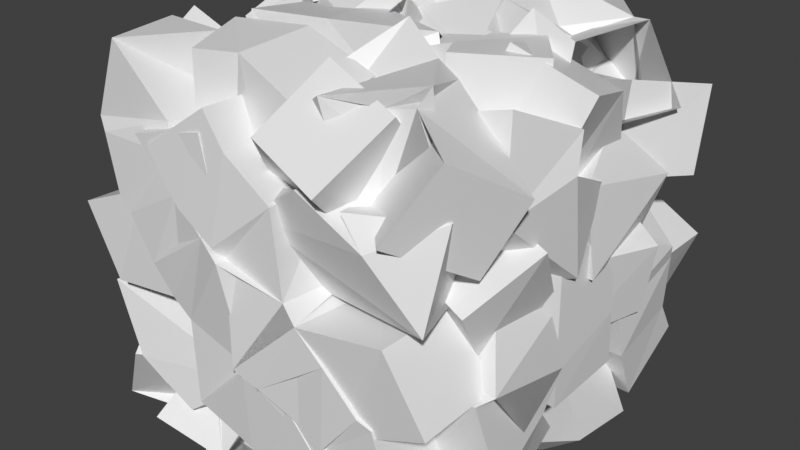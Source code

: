 # Source: planta_cubo.blend  (saved by Blender 3.0.42; exported with 4.5.12 LTS)
import bpy
from mathutils import Matrix  # noqa: F401  (used for matrix-valued properties, if any)

bpy.ops.wm.read_factory_settings(use_empty=True)
scene = bpy.context.scene
scene.name = 'Scene'

# ---- collections
col_collection = bpy.data.collections.new('Collection'); scene.collection.children.link(col_collection)

# ---- materials (node trees are filled in below, after node groups)
mat_material = bpy.data.materials.new('Material')
mat_material.alpha_threshold = 0.0
mat_material.use_transparent_shadow = False
mat_material.line_color = (0.0, 0.0, 0.0, 1.0)
mat_default_obj_004 = bpy.data.materials.new('Default OBJ.004')
mat_default_obj_004.use_transparent_shadow = False

# ---- material node trees
mat_material.use_nodes = True; mat_material.node_tree.nodes.clear()
_N = mat_material.node_tree.nodes; _L = mat_material.node_tree.links
n0 = _N.new('ShaderNodeOutputMaterial'); n0.name = 'Material Output'; n0.location = (300, 300)
n1 = _N.new('ShaderNodeBsdfPrincipled'); n1.name = 'Principled BSDF'; n1.location = (10, 300)
n1.distribution = 'GGX'
n1.subsurface_method = 'RANDOM_WALK_SKIN'
n1.inputs[2].default_value = 0.4
n1.inputs[3].default_value = 1.45
n1.inputs[27].default_value = (0.0, 0.0, 0.0, 1.0)
n1.inputs[28].default_value = 1.0
_L.new(n1.outputs[0], n0.inputs[0])
n0.is_active_output = True
mat_default_obj_004.use_nodes = True; mat_default_obj_004.node_tree.nodes.clear()
_N = mat_default_obj_004.node_tree.nodes; _L = mat_default_obj_004.node_tree.links
n0 = _N.new('ShaderNodeBsdfPrincipled'); n0.name = 'Principled BSDF'; n0.location = (10, 300)
n0.distribution = 'GGX'
n0.subsurface_method = 'RANDOM_WALK_SKIN'
n0.inputs[3].default_value = 1.45
n0.inputs[27].default_value = (0.0, 0.0, 0.0, 1.0)
n0.inputs[28].default_value = 1.0
n1 = _N.new('ShaderNodeOutputMaterial'); n1.name = 'Material Output'; n1.location = (300, 300)
_L.new(n0.outputs[0], n1.inputs[0])
n1.is_active_output = True

# ---- world
world_world = bpy.data.worlds.new('World'); scene.world = world_world
world_world.use_nodes = True; world_world.node_tree.nodes.clear()
_N = world_world.node_tree.nodes; _L = world_world.node_tree.links
n0 = _N.new('ShaderNodeOutputWorld'); n0.name = 'World Output'; n0.location = (300, 300)
n1 = _N.new('ShaderNodeBackground'); n1.name = 'Background'; n1.location = (10, 300)
n1.inputs[0].default_value = (0.05088, 0.05088, 0.05088, 1.0)
_L.new(n1.outputs[0], n0.inputs[0])
n0.is_active_output = True
world_world.color = (0.05088, 0.05088, 0.05088)
world_world.use_sun_shadow = False
world_world.sun_shadow_jitter_overblur = 0.0

# ---- meshes
me_cube = bpy.data.meshes.new('Cube')
me_cube.from_pydata([(1.0, 1.0, 1.0), (1.0, 1.0, -1.0), (1.0, -1.0, 1.0), (1.0, -1.0, -1.0), (-1.0, 1.0, 1.0), (-1.0, 1.0, -1.0), (-1.0, -1.0, 1.0), (-1.0, -1.0, -1.0)], [], [(0, 4, 6, 2), (3, 2, 6, 7), (7, 6, 4, 5), (5, 1, 3, 7), (1, 0, 2, 3), (5, 4, 0, 1)])
_uv = me_cube.uv_layers.new(name='UVMap')
_uv.uv.foreach_set('vector', [0.625, 0.5, 0.875, 0.5, 0.875, 0.75, 0.625, 0.75, 0.375, 0.75, 0.625, 0.75, 0.625, 1.0, 0.375, 1.0, 0.375, 0.0, 0.625, 0.0, 0.625, 0.25, 0.375, 0.25, 0.125, 0.5, 0.375, 0.5, 0.375, 0.75, 0.125, 0.75, 0.375, 0.5, 0.625, 0.5, 0.625, 0.75, 0.375, 0.75, 0.375, 0.25, 0.625, 0.25, 0.625, 0.5, 0.375, 0.5])
me_cube.materials.append(mat_material)
me_cube.use_remesh_preserve_volume = False
me_cube.use_remesh_preserve_attributes = False
me_cube.use_mirror_vertex_groups = False
me_cube.update()
me_fractal_cubo_004 = bpy.data.meshes.new('fractal_cubo.004')
me_fractal_cubo_004.from_pydata([(0.0, 0.0, -1.0), (0.0, 0.0, -0.7), (0.0, 0.0, -0.4), (0.0, 0.0, -0.1), (0.0, 0.0, 0.2), (0.0, 0.0, 0.5), (0.0, 0.0, -0.7), (0.0, 0.0, -0.4), (0.0, 0.0, -0.1), (0.0, 0.0, 0.2), (0.0, 0.0, 0.5), (0.0, 0.0, 0.8), (0.0, 0.0, -0.7), (0.2121, 0.2121, -0.6984), (0.2393, 0.181, -0.3974), (0.09388, 0.2849, -0.09687), (0.2672, 0.1363, 0.2038), (0.1542, 0.2573, 0.5047), (-0.2121, -0.2121, -0.6984), (-0.2393, -0.181, -0.3979), (-0.09388, -0.2849, -0.09721), (-0.2672, -0.1363, 0.2036), (-0.1542, -0.2573, 0.5042), (0.0, 0.0, 1.1), (0.0, 0.0, -0.7), (0.04575, 0.04562, -0.993), (-0.1918, -0.1912, -0.8291), (-0.01178, 0.002193, 1.1), (0.3895, 0.4172, -0.8267), (0.5388, 0.1974, -0.3924), (-0.01984, 0.5621, -0.112), (0.5618, 0.08437, 0.2268), (0.2404, 0.5178, 0.6261), (-0.3895, -0.4172, -0.8267), (-0.5388, -0.1973, -0.3928), (0.01991, -0.5621, -0.1122), (-0.5618, -0.08433, 0.2266), (-0.2403, -0.5177, 0.6257), (0.0, 0.0, 0.8), (-0.2554, -0.1572, -0.9922), (0.2642, -0.1271, 1.036), (0.2786, 0.2344, -1.005), (-0.248, -0.2159, -1.123), (-0.2751, 0.1316, 1.037), (0.5328, 0.6719, -0.8946), (0.8291, 0.1485, -0.4502), (-0.1807, 0.8113, -0.1574), (0.8189, -0.02445, 0.3367), (0.3133, 0.7691, 0.7727), (-0.5374, -0.6722, -0.8825), (-0.83, -0.1504, -0.4477), (0.1809, -0.8111, -0.1577), (-0.8202, 0.02354, 0.3343), (-0.3101, -0.7699, 0.7724), (0.1672, -0.2491, -0.9982), (0.1577, 0.2215, 0.9731), (-0.05515, 0.328, -1.002), (0.009306, -0.3939, -0.9212), (-0.1657, -0.2234, 0.9755), (0.2677, 0.5518, -1.066), (0.636, 0.4577, -0.2794), (0.2105, 0.7523, -0.08391), (0.7255, 0.3339, 0.1963), (0.2763, 0.433, 0.9116), (-0.2678, -0.5374, -1.073), (-0.6351, -0.4568, -0.2771), (-0.2098, -0.7527, -0.08189), (-0.7253, -0.3342, 0.1976), (-0.2814, -0.4321, 0.9102), (-0.4594, 0.06279, -0.9957), (0.5027, -0.3062, 1.004), (0.4944, 0.02643, -0.9935), (-0.07411, -0.4388, -1.022), (-0.5123, 0.3122, 1.003), (0.6531, 0.9175, -0.7711), (1.049, -0.003418, -0.5867), (-0.4201, 0.9719, -0.2402), (1.028, -0.1779, 0.4869), (0.5291, 0.9745, 0.7377), (-0.6616, -0.9195, -0.7665), (-1.058, -0.004181, -0.5765), (0.4197, -0.9716, -0.2427), (-1.032, 0.1755, 0.4828), (-0.5244, -0.9771, 0.7387), (0.6403, 0.3584, -0.9805), (-0.6354, -0.3211, -0.9691), (0.5503, -0.09508, 0.9522), (-0.5604, 0.1014, 0.9495), (0.8114, 0.5991, -0.9787), (1.052, 0.3183, -0.3425), (-0.1198, 1.046, 0.01882), (1.047, -0.01598, 0.142), (0.05536, 0.921, 0.7928), (-0.81, -0.6181, -0.9954), (-1.05, -0.3257, -0.3436), (0.1223, -1.046, 0.01902), (-1.044, 0.0196, 0.1349), (-0.05126, -0.9203, 0.7931), (0.388, -0.4522, -0.998), (0.07392, 0.5047, 1.025), (-0.2351, 0.568, -0.9994), (0.1878, -0.6324, -0.9573), (-0.1161, -0.5143, 1.03), (0.1024, 0.7922, -0.9955), (0.8654, 0.645, -0.2313), (0.3587, 1.009, -0.03892), (0.9645, 0.5091, 0.2432), (0.5635, 0.4331, 0.9982), (-0.15, -0.8031, -0.9988), (-0.8647, -0.6436, -0.2281), (-0.3573, -1.011, -0.03996), (-0.9632, -0.5105, 0.2459), (-0.569, -0.4341, 0.9956), (-0.6816, 0.2643, -0.9974), (0.6581, -0.5599, 0.9655), (0.7503, -0.1302, -0.9975), (0.04588, -0.7123, -0.9943), (-0.6672, 0.5659, 0.9627), (0.879, 0.9184, -0.5737), (0.9927, -0.2755, -0.7), (-0.7064, 0.9604, -0.3289), (0.9876, -0.452, 0.6018), (0.8138, 0.893, 0.6892), (-0.8877, -0.9141, -0.5695), (-0.9899, 0.262, -0.6969), (0.7076, -0.9604, -0.3264), (-0.9871, 0.4493, 0.5968), (-0.809, -0.8967, 0.6881), (0.1995, -0.4177, 0.9994), (0.4184, 0.9314, -0.9926), (1.079, 0.0384, -0.3264), (-0.04086, 0.9618, -0.376), (0.9705, 0.1763, 0.5002), (0.4069, 0.9697, 0.9752), (-0.4462, -0.9364, -0.9917), (-1.069, -0.04293, -0.3019), (0.04127, -0.9615, -0.3765), (-0.9726, -0.1783, 0.4957), (-0.3985, -0.9877, 0.9588), (0.1532, 0.9435, -0.3079), (-0.1493, -0.9432, -0.3056), (0.3061, -0.5328, 0.9973), (-0.3432, 0.5599, 0.996), (0.4044, 1.06, -0.6825), (0.8008, 0.1654, -0.5838), (-0.422, 1.149, -0.4825), (0.9952, 0.01155, 0.7172), (0.4602, 0.9407, 0.4477), (-0.4193, -1.059, -0.6575), (-0.87, -0.131, -0.7728), (0.423, -1.165, -0.4721), (-0.9953, -0.01438, 0.7121), (-0.456, -0.9378, 0.4493), (0.9212, 0.2534, -0.9727), (-0.9106, -0.2018, -0.9745), (0.8444, -0.04244, 0.9801), (-0.8532, 0.04243, 0.9772), (1.055, 0.5663, -0.8071), (0.9593, 0.4833, -0.5754), (-0.262, 1.005, 0.2797), (1.005, -0.2613, -0.02548), (-0.2266, 0.9784, 0.708), (-1.048, -0.5785, -0.8177), (-0.9689, -0.4768, -0.5898), (0.2667, -1.005, 0.2787), (-1.004, 0.2667, -0.03046), (0.233, -0.9736, 0.7136), (0.609, -0.6551, -0.9979), (-0.1936, 0.6382, 1.001), (-0.4182, 0.8044, -0.9757), (0.3674, -0.8712, -0.9311), (0.1686, -0.6044, 1.001), (0.008406, 0.9897, -0.7901), (0.9144, 0.9111, -0.1017), (0.6538, 0.9848, 0.00909), (1.008, 0.7144, 0.4576), (0.8607, 0.4122, 0.9626), (-0.1413, -0.9731, -0.7518), (-0.9141, -0.909, -0.09721), (-0.6533, -0.9823, -9.9e-05), (-1.008, -0.7165, 0.4593), (-0.8664, -0.4154, 0.9604), (-0.8328, 0.5234, -0.9979), (0.7367, -0.8447, 0.9133), (1.038, -0.2103, -0.9749), (0.1533, -0.9589, -0.8613), (-0.7465, 0.8496, 0.9062), (0.8307, 0.8988, -0.2783), (0.9855, -0.5753, -0.7084), (-0.9852, 0.8769, -0.4021), (0.9711, -0.7408, 0.5225), (1.045, 0.7474, 0.8125), (-0.8098, -0.8922, -0.2806), (-0.9991, 0.5605, -0.6688), (0.99, -0.8749, -0.3805), (-0.972, 0.7368, 0.5125), (-1.043, -0.7524, 0.8077), (0.8889, 0.9729, -0.948), (-0.5804, 0.9947, 0.01235), (0.999, -0.3982, 0.2855), (0.7164, 0.9976, 0.9709), (-0.9008, -0.9779, -0.9378), (0.5775, -0.9948, 0.01135), (-0.9987, 0.3895, 0.2751), (-0.7151, -0.9975, 0.9694), (0.9577, 0.8609, -0.9818), (0.9992, 0.3106, -0.0472), (0.09158, 1.002, 0.2271), (0.9998, 0.2446, 0.001073), (0.07924, 0.9914, 0.5022), (-0.9534, -0.8814, -0.9868), (-0.9993, -0.3185, -0.04798), (-0.08823, -1.002, 0.2281), (-0.9998, -0.2441, -0.001063), (-0.07266, -0.9918, 0.5026), (0.08742, 0.9245, 0.05723), (0.9974, 0.3312, 0.003892), (0.6778, 0.7104, 0.998), (-0.1573, -0.9758, 0.181), (-0.9975, -0.3507, -0.005639), (-0.6706, -0.7164, 0.9978), (-0.9607, 0.1543, -0.9979), (0.9533, -0.5096, 0.9827), (-0.9617, 0.5106, 0.9772), (0.9797, 0.9554, -0.8539), (0.9976, -0.3437, -0.4079), (-0.8337, 1.012, -0.0622), (1.007, -0.4936, 0.8982), (0.7901, 0.9299, 0.986), (-0.9832, -0.9581, -0.8504), (-1.052, 0.1723, -0.4175), (0.8401, -1.025, -0.06526), (-1.005, 0.4905, 0.8935), (-0.7837, -0.9291, 0.9853), (0.9997, -0.249, -0.359), (0.997, 0.4316, 0.6555), (0.6797, 0.8469, 0.9976), (-1.001, 0.2438, -0.3574), (-0.9975, -0.4361, 0.647), (-0.6698, -0.8659, 0.9977), (0.4448, 0.9946, -0.3564), (0.4007, -0.8175, 0.9979), (-0.4211, 0.8496, 0.9978), (0.524, 0.9996, -0.4141), (-0.5474, 1.002, -0.7122), (0.1937, 1.017, 0.3332), (-0.4851, -1.0, -0.3708), (0.5952, -1.012, -0.664), (-0.1965, -1.021, 0.324), (-0.9852, 0.08826, -0.9924), (0.9704, -0.3145, 0.9692), (-0.9709, 0.318, 0.9624), (1.001, 0.8481, -0.8942), (-0.5581, 0.9956, 0.3267), (0.997, -0.5596, -0.05652), (-0.503, 0.9875, 0.8242), (-1.001, -0.8635, -0.8987), (0.5633, -0.9956, 0.3226), (-0.9974, 0.5661, -0.04782), (0.5065, -0.9702, 0.8368), (0.7975, -0.8863, -0.9664), (-0.3668, 0.8832, 0.9981), (-0.6684, 0.9576, -0.9125), (0.6317, -0.9848, -0.846), (0.3547, -0.8397, 0.9981), (-0.288, 0.9976, -0.7447), (0.9695, 0.9708, 0.1871), (0.823, 0.9972, 0.2565), (0.9398, 0.9733, 0.3223), (0.8221, 0.7014, 0.8927), (-0.9641, -0.982, 0.1894), (-0.8126, -0.9968, 0.2537), (-0.939, -0.973, 0.3201), (-0.8074, -0.7044, 0.9057), (-0.9032, 0.8146, -0.9812), (0.8578, -0.9834, 0.6764), (0.8757, -0.4613, -0.9972), (-0.7542, 0.9964, 0.6447), (0.5569, 0.9932, -0.3562), (0.9818, -0.8336, -0.8609), (-0.8637, 0.8857, -0.1279), (0.8918, -0.928, 0.3018), (0.8775, 0.9122, 0.9987), (-0.5349, -0.9934, -0.3454), (-0.9952, 0.8561, -0.72), (0.9397, -0.8319, -0.08792), (-0.8939, 0.9278, 0.2947), (-0.8693, -0.9007, 1.002), (0.9917, -0.9885, 0.9788), (-1.005, 1.002, 0.9162), (-0.9979, 0.5686, -0.3478)], [(0, 1), (165, 258), (4, 5), (169, 262), (173, 266), (0, 12), (4, 16), (181, 273), (8, 20), (189, 280), (193, 284), (16, 31), (20, 35), (0, 39), (28, 44), (32, 48), (36, 52), (0, 54), (28, 59), (32, 63), (36, 67), (19, 34), (40, 70), (44, 74), (48, 78), (52, 82), (4, 10), (28, 84), (40, 86), (44, 88), (48, 92), (52, 96), (56, 100), (60, 104), (64, 108), (68, 112), (72, 116), (76, 120), (0, 24), (80, 124), (40, 128), (44, 129), (48, 133), (52, 137), (76, 145), (80, 149), (84, 153), (0, 6), (88, 157), (92, 161), (96, 165), (100, 169), (104, 173), (108, 177), (112, 181), (10, 22), (116, 185), (120, 189), (124, 193), (76, 198), (88, 205), (92, 209), (96, 213), (112, 220), (120, 226), (124, 230), (132, 235), (148, 246), (152, 248), (156, 251), (160, 254), (164, 257), (1, 2), (168, 261), (1, 7), (172, 265), (5, 11), (176, 269), (180, 272), (5, 17), (184, 276), (9, 21), (188, 279), (1, 25), (192, 283), (13, 28), (196, 287), (17, 32), (21, 36), (25, 41), (29, 45), (33, 49), (37, 53), (25, 56), (29, 60), (33, 64), (37, 68), (41, 71), (1, 13), (45, 75), (49, 79), (53, 83), (33, 85), (45, 89), (49, 93), (53, 97), (57, 101), (61, 105), (65, 109), (69, 113), (73, 117), (77, 121), (81, 125), (6, 26), (45, 130), (49, 134), (53, 138), (61, 139), (73, 142), (77, 146), (81, 150), (85, 154), (89, 158), (93, 162), (97, 166), (101, 170), (105, 174), (109, 178), (113, 182), (117, 186), (121, 190), (125, 194), (77, 199), (81, 202), (89, 206), (93, 210), (97, 214), (105, 215), (113, 221), (117, 223), (121, 227), (125, 231), (133, 236), (137, 238), (141, 241), (145, 244), (157, 252), (161, 255), (2, 3), (167, 260), (171, 264), (175, 268), (2, 14), (179, 271), (6, 18), (183, 275), (187, 278), (191, 282), (14, 29), (195, 286), (183, 288), (18, 33), (22, 37), (26, 42), (30, 46), (34, 50), (26, 57), (30, 61), (34, 65), (42, 72), (46, 76), (50, 80), (46, 90), (50, 94), (54, 98), (58, 102), (62, 106), (66, 110), (70, 114), (74, 118), (78, 122), (82, 126), (46, 131), (50, 135), (66, 140), (70, 141), (74, 143), (78, 147), (82, 151), (86, 155), (90, 159), (94, 163), (98, 167), (102, 171), (106, 175), (110, 179), (114, 183), (118, 187), (122, 191), (126, 195), (74, 197), (78, 200), (82, 203), (90, 207), (94, 211), (106, 216), (110, 218), (114, 222), (118, 224), (122, 228), (126, 232), (130, 234), (138, 239), (142, 242), (150, 247), (154, 249), (162, 256), (166, 259), (3, 4), (170, 263), (3, 9), (174, 267), (178, 270), (3, 15), (182, 274), (7, 19), (186, 277), (11, 23), (190, 281), (11, 27), (194, 285), (15, 30), (186, 289), (258, 290), (23, 38), (23, 40), (27, 43), (31, 47), (35, 51), (23, 55), (27, 58), (31, 62), (35, 66), (39, 69), (43, 73), (47, 77), (51, 81), (43, 87), (47, 91), (51, 95), (55, 99), (59, 103), (63, 107), (67, 111), (71, 115), (75, 119), (79, 123), (83, 127), (47, 132), (51, 136), (75, 144), (79, 148), (2, 8), (83, 152), (87, 156), (91, 160), (95, 164), (99, 168), (103, 172), (107, 176), (111, 180), (115, 184), (119, 188), (123, 192), (127, 196), (79, 201), (83, 204), (91, 208), (95, 212), (107, 217), (111, 219), (119, 225), (123, 229), (127, 233), (135, 237), (139, 240), (143, 243), (147, 245), (155, 250), (159, 253)], [])
me_fractal_cubo_004.materials.append(mat_default_obj_004)
me_fractal_cubo_004.use_remesh_fix_poles = True
me_fractal_cubo_004.use_remesh_preserve_attributes = False
me_fractal_cubo_004.update()

# ---- objects
ob_rea_de_impress_o = bpy.data.objects.new('Área de Impressão', me_cube)
ob_fractal_cubo_004 = bpy.data.objects.new('fractal_cubo.004', me_fractal_cubo_004)

# ---- transforms, parenting, visibility, modifiers, constraints
ob_rea_de_impress_o.location = (0.0, 0.0, 0.047)
ob_rea_de_impress_o.scale = (0.0425, 0.04, 0.047)
ob_rea_de_impress_o.lock_rotations_4d = False
ob_rea_de_impress_o.empty_display_type = 'ARROWS'
ob_rea_de_impress_o.hide_select = True
ob_rea_de_impress_o.display_type = 'WIRE'
ob_rea_de_impress_o.lineart.crease_threshold = 0.0
ob_fractal_cubo_004.location = (0.0, 0.0, 0.0)
ob_fractal_cubo_004.rotation_euler = (1.571, -0.0, 0.0)
_m = ob_fractal_cubo_004.modifiers.new('Cobertura', 'SKIN')

# ---- collection membership
col_collection.objects.link(ob_rea_de_impress_o)
col_collection.objects.link(ob_fractal_cubo_004)

# ---- scene / render settings (as saved in the file)
scene.frame_start = 1; scene.frame_end = 250; scene.frame_set(4)
scene.render.engine = 'BLENDER_EEVEE_NEXT'
scene.cycles.sampling_pattern = 'TABULATED_SOBOL'
scene.cycles.use_light_tree = False
scene.view_settings.view_transform = 'Standard'
bpy.context.view_layer.update()

# ---- added for rendering (the .blend has no active camera and no usable light): camera, sun
cam_auto = bpy.data.cameras.new('AutoCamera')
cam_auto.lens = 50.0
cam_auto.sensor_width = 36.0
cam_auto.clip_end = 1000.0
ob_auto_camera = bpy.data.objects.new('AutoCamera', cam_auto)
scene.collection.objects.link(ob_auto_camera)
ob_auto_camera.location = (3.63619, -4.34353, 2.89644)
ob_auto_camera.rotation_euler = (1.09748, -7.21219e-08, 0.694738)
scene.camera = ob_auto_camera
light_auto_sun = bpy.data.lights.new('AutoSun', 'SUN')
light_auto_sun.energy = 3.0
light_auto_sun.angle = 0.0523599
ob_auto_sun = bpy.data.objects.new('AutoSun', light_auto_sun)
scene.collection.objects.link(ob_auto_sun)
ob_auto_sun.rotation_euler = (0.872665, 0.174533, 0.523599)
bpy.context.view_layer.update()
